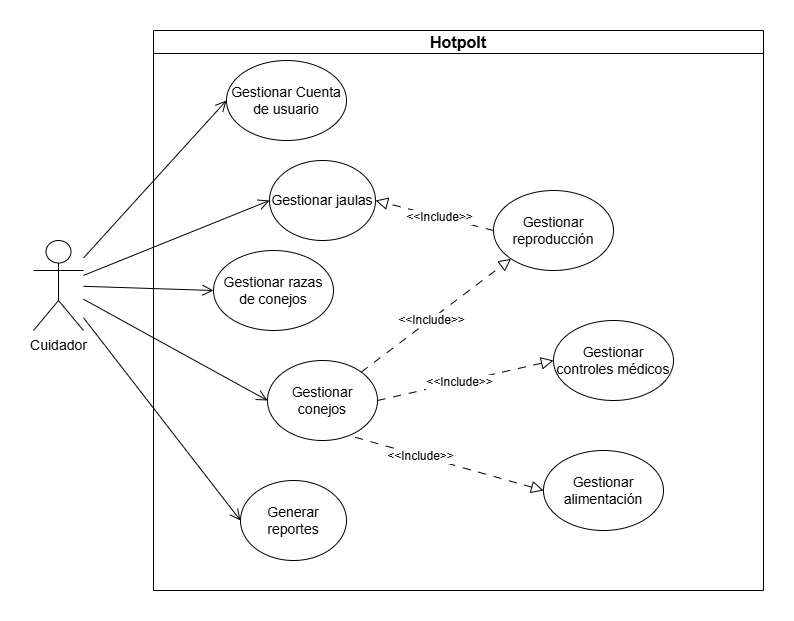

The diagram above was exported from draw.io. Its source (the exported page's mxGraphModel, read from the mxfile embedded in the PNG):
<mxGraphModel dx="1864" dy="707" grid="1" gridSize="10" guides="1" tooltips="1" connect="1" arrows="1" fold="1" page="1" pageScale="1" pageWidth="827" pageHeight="1169" math="0" shadow="0">
  <root>
    <mxCell id="0" />
    <mxCell id="1" parent="0" />
    <mxCell id="vgFBf0kMluDvV2DZnxFx-2" parent="1" style="swimlane;whiteSpace=wrap;html=1;fontSize=16;movable=1;resizable=1;rotatable=1;deletable=1;editable=1;locked=0;connectable=1;" value="Hotpolt" vertex="1">
      <mxGeometry height="560" width="610" x="190" y="70" as="geometry" />
    </mxCell>
    <mxCell id="vgFBf0kMluDvV2DZnxFx-4" parent="vgFBf0kMluDvV2DZnxFx-2" style="ellipse;whiteSpace=wrap;html=1;movable=1;resizable=1;rotatable=1;deletable=1;editable=1;locked=0;connectable=1;fontSize=14;" value="Gestionar conejos" vertex="1">
      <mxGeometry height="80" width="110" x="114" y="330" as="geometry" />
    </mxCell>
    <mxCell id="vgFBf0kMluDvV2DZnxFx-5" parent="vgFBf0kMluDvV2DZnxFx-2" style="ellipse;whiteSpace=wrap;html=1;movable=1;resizable=1;rotatable=1;deletable=1;editable=1;locked=0;connectable=1;fontSize=14;" value="Gestionar jaulas" vertex="1">
      <mxGeometry height="80" width="106" x="116" y="130" as="geometry" />
    </mxCell>
    <mxCell id="vgFBf0kMluDvV2DZnxFx-17" parent="vgFBf0kMluDvV2DZnxFx-2" style="ellipse;whiteSpace=wrap;html=1;movable=1;resizable=1;rotatable=1;deletable=1;editable=1;locked=0;connectable=1;fontSize=14;" value="Generar reportes" vertex="1">
      <mxGeometry height="80" width="106" x="87" y="450" as="geometry" />
    </mxCell>
    <mxCell id="vgFBf0kMluDvV2DZnxFx-19" parent="vgFBf0kMluDvV2DZnxFx-2" style="ellipse;whiteSpace=wrap;html=1;movable=1;resizable=1;rotatable=1;deletable=1;editable=1;locked=0;connectable=1;fontSize=14;" value="Gestionar Cuenta de usuario" vertex="1">
      <mxGeometry height="80" width="120" x="73" y="30" as="geometry" />
    </mxCell>
    <mxCell id="vgFBf0kMluDvV2DZnxFx-21" parent="vgFBf0kMluDvV2DZnxFx-2" style="ellipse;whiteSpace=wrap;html=1;movable=1;resizable=1;rotatable=1;deletable=1;editable=1;locked=0;connectable=1;fontSize=14;" value="Gestionar razas de conejos" vertex="1">
      <mxGeometry height="80" width="120" x="60" y="220" as="geometry" />
    </mxCell>
    <mxCell id="vgFBf0kMluDvV2DZnxFx-22" parent="vgFBf0kMluDvV2DZnxFx-2" style="ellipse;whiteSpace=wrap;html=1;movable=1;resizable=1;rotatable=1;deletable=1;editable=1;locked=0;connectable=1;fontSize=14;" value="Gestionar controles médicos" vertex="1">
      <mxGeometry height="80" width="120" x="400" y="290" as="geometry" />
    </mxCell>
    <mxCell id="vgFBf0kMluDvV2DZnxFx-23" parent="vgFBf0kMluDvV2DZnxFx-2" style="ellipse;whiteSpace=wrap;html=1;movable=1;resizable=1;rotatable=1;deletable=1;editable=1;locked=0;connectable=1;fontSize=14;" value="Gestionar alimentación" vertex="1">
      <mxGeometry height="80" width="120" x="390" y="420" as="geometry" />
    </mxCell>
    <mxCell id="vgFBf0kMluDvV2DZnxFx-29" edge="1" parent="vgFBf0kMluDvV2DZnxFx-2" source="vgFBf0kMluDvV2DZnxFx-4" style="endArrow=block;html=1;rounded=0;exitX=1;exitY=0.5;exitDx=0;exitDy=0;entryX=0;entryY=0.5;entryDx=0;entryDy=0;dashed=1;dashPattern=8 8;strokeWidth=1;endFill=0;endSize=10;" target="vgFBf0kMluDvV2DZnxFx-22" value="">
      <mxGeometry height="50" relative="1" width="50" as="geometry">
        <mxPoint x="365" y="341" as="sourcePoint" />
        <mxPoint x="471" y="310" as="targetPoint" />
      </mxGeometry>
    </mxCell>
    <mxCell id="vgFBf0kMluDvV2DZnxFx-32" connectable="0" parent="vgFBf0kMluDvV2DZnxFx-29" style="edgeLabel;html=1;align=center;verticalAlign=middle;resizable=0;points=[];fontSize=12;" value="&amp;lt;&amp;lt;Include&amp;gt;&amp;gt;" vertex="1">
      <mxGeometry relative="1" x="-0.0679" as="geometry">
        <mxPoint as="offset" />
      </mxGeometry>
    </mxCell>
    <mxCell id="vgFBf0kMluDvV2DZnxFx-30" edge="1" parent="vgFBf0kMluDvV2DZnxFx-2" source="vgFBf0kMluDvV2DZnxFx-4" style="endArrow=block;html=1;rounded=0;exitX=0.796;exitY=0.959;exitDx=0;exitDy=0;entryX=0;entryY=0.5;entryDx=0;entryDy=0;exitPerimeter=0;dashed=1;dashPattern=8 8;strokeWidth=1;endFill=0;endSize=10;" target="vgFBf0kMluDvV2DZnxFx-23" value="">
      <mxGeometry height="50" relative="1" width="50" as="geometry">
        <mxPoint x="355" y="350" as="sourcePoint" />
        <mxPoint x="455" y="400" as="targetPoint" />
      </mxGeometry>
    </mxCell>
    <mxCell id="vgFBf0kMluDvV2DZnxFx-33" connectable="0" parent="vgFBf0kMluDvV2DZnxFx-30" style="edgeLabel;html=1;align=center;verticalAlign=middle;resizable=0;points=[];fontSize=12;" value="&amp;lt;&amp;lt;Include&amp;gt;&amp;gt;" vertex="1">
      <mxGeometry relative="1" x="-0.3154" as="geometry">
        <mxPoint as="offset" />
      </mxGeometry>
    </mxCell>
    <mxCell id="vgFBf0kMluDvV2DZnxFx-34" parent="vgFBf0kMluDvV2DZnxFx-2" style="ellipse;whiteSpace=wrap;html=1;movable=1;resizable=1;rotatable=1;deletable=1;editable=1;locked=0;connectable=1;fontSize=14;" value="Gestionar reproducción" vertex="1">
      <mxGeometry height="80" width="120" x="340" y="160" as="geometry" />
    </mxCell>
    <mxCell id="6hjiERRjArLJmO13BJfD-4" edge="1" parent="vgFBf0kMluDvV2DZnxFx-2" source="vgFBf0kMluDvV2DZnxFx-34" style="endArrow=block;html=1;rounded=0;exitX=0;exitY=0.5;exitDx=0;exitDy=0;dashed=1;dashPattern=8 8;strokeWidth=1;endFill=0;endSize=10;entryX=1;entryY=0.5;entryDx=0;entryDy=0;" target="vgFBf0kMluDvV2DZnxFx-5" value="">
      <mxGeometry height="50" relative="1" width="50" as="geometry">
        <mxPoint x="360" y="280" as="sourcePoint" />
        <mxPoint x="200" y="250" as="targetPoint" />
      </mxGeometry>
    </mxCell>
    <mxCell id="6hjiERRjArLJmO13BJfD-5" connectable="0" parent="6hjiERRjArLJmO13BJfD-4" style="edgeLabel;html=1;align=center;verticalAlign=middle;resizable=0;points=[];fontSize=12;" value="&amp;lt;&amp;lt;Include&amp;gt;&amp;gt;" vertex="1">
      <mxGeometry relative="1" x="-0.0679" as="geometry">
        <mxPoint as="offset" />
      </mxGeometry>
    </mxCell>
    <mxCell id="6hjiERRjArLJmO13BJfD-6" edge="1" parent="vgFBf0kMluDvV2DZnxFx-2" source="vgFBf0kMluDvV2DZnxFx-4" style="endArrow=block;html=1;rounded=0;exitX=1;exitY=0;exitDx=0;exitDy=0;entryX=0;entryY=1;entryDx=0;entryDy=0;dashed=1;dashPattern=8 8;strokeWidth=1;endFill=0;endSize=10;" target="vgFBf0kMluDvV2DZnxFx-34" value="">
      <mxGeometry height="50" relative="1" width="50" as="geometry">
        <mxPoint x="350" y="380" as="sourcePoint" />
        <mxPoint x="496" y="310" as="targetPoint" />
      </mxGeometry>
    </mxCell>
    <mxCell id="6hjiERRjArLJmO13BJfD-7" connectable="0" parent="6hjiERRjArLJmO13BJfD-6" style="edgeLabel;html=1;align=center;verticalAlign=middle;resizable=0;points=[];fontSize=12;" value="&amp;lt;&amp;lt;Include&amp;gt;&amp;gt;" vertex="1">
      <mxGeometry relative="1" x="-0.0679" as="geometry">
        <mxPoint as="offset" />
      </mxGeometry>
    </mxCell>
    <mxCell id="vgFBf0kMluDvV2DZnxFx-3" parent="1" style="shape=umlActor;verticalLabelPosition=bottom;verticalAlign=top;html=1;outlineConnect=0;fontSize=14;" value="Cuidador" vertex="1">
      <mxGeometry height="90" width="50" x="70" y="280" as="geometry" />
    </mxCell>
    <mxCell id="vgFBf0kMluDvV2DZnxFx-7" edge="1" parent="1" source="vgFBf0kMluDvV2DZnxFx-3" style="endArrow=open;html=1;rounded=0;entryX=0;entryY=0.5;entryDx=0;entryDy=0;endFill=0;endSize=9;" target="vgFBf0kMluDvV2DZnxFx-4" value="">
      <mxGeometry height="50" relative="1" width="50" as="geometry">
        <mxPoint x="470" y="350" as="sourcePoint" />
        <mxPoint x="520" y="300" as="targetPoint" />
      </mxGeometry>
    </mxCell>
    <mxCell id="vgFBf0kMluDvV2DZnxFx-8" edge="1" parent="1" source="vgFBf0kMluDvV2DZnxFx-3" style="endArrow=open;html=1;rounded=0;entryX=0;entryY=0.5;entryDx=0;entryDy=0;endFill=0;endSize=9;" target="vgFBf0kMluDvV2DZnxFx-5" value="">
      <mxGeometry height="50" relative="1" width="50" as="geometry">
        <mxPoint x="240" y="310" as="sourcePoint" />
        <mxPoint x="414" y="290" as="targetPoint" />
      </mxGeometry>
    </mxCell>
    <mxCell id="vgFBf0kMluDvV2DZnxFx-18" edge="1" parent="1" source="vgFBf0kMluDvV2DZnxFx-3" style="endArrow=open;html=1;rounded=0;entryX=0;entryY=0.5;entryDx=0;entryDy=0;endFill=0;endSize=9;" target="vgFBf0kMluDvV2DZnxFx-17" value="">
      <mxGeometry height="50" relative="1" width="50" as="geometry">
        <mxPoint x="180" y="300" as="sourcePoint" />
        <mxPoint x="377" y="302" as="targetPoint" />
      </mxGeometry>
    </mxCell>
    <mxCell id="vgFBf0kMluDvV2DZnxFx-20" edge="1" parent="1" source="vgFBf0kMluDvV2DZnxFx-3" style="endArrow=open;html=1;rounded=0;entryX=0;entryY=0.5;entryDx=0;entryDy=0;endFill=0;endSize=9;" target="vgFBf0kMluDvV2DZnxFx-19" value="">
      <mxGeometry height="50" relative="1" width="50" as="geometry">
        <mxPoint x="200" y="344" as="sourcePoint" />
        <mxPoint x="360" y="270" as="targetPoint" />
      </mxGeometry>
    </mxCell>
    <mxCell id="vgFBf0kMluDvV2DZnxFx-37" edge="1" parent="1" source="vgFBf0kMluDvV2DZnxFx-3" style="endArrow=open;html=1;rounded=0;entryX=0;entryY=0.5;entryDx=0;entryDy=0;endFill=0;endSize=9;" target="vgFBf0kMluDvV2DZnxFx-21" value="">
      <mxGeometry height="50" relative="1" width="50" as="geometry">
        <mxPoint x="230" y="340" as="sourcePoint" />
        <mxPoint x="378" y="361" as="targetPoint" />
      </mxGeometry>
    </mxCell>
  </root>
</mxGraphModel>